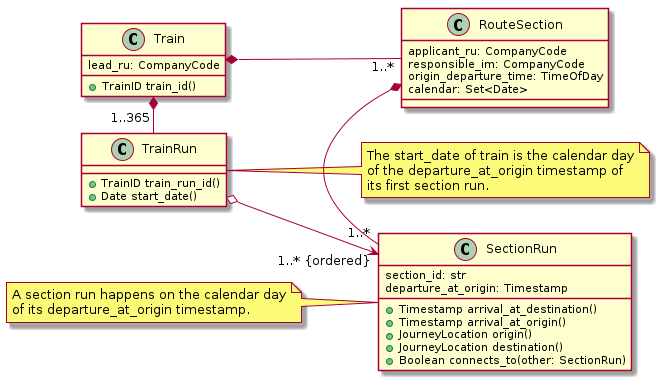

The diagram above was rendered by PlantUML. Its source (embedded in the PNG):
@startuml
left to right direction

class Train {
    lead_ru: CompanyCode
    +TrainID train_id()
}

class RouteSection {
    applicant_ru: CompanyCode
    responsible_im: CompanyCode

    origin_departure_time: TimeOfDay
    calendar: Set<Date>
}
Train *-- "1..*" RouteSection

class SectionRun {
    section_id: str

    departure_at_origin: Timestamp
    + Timestamp arrival_at_destination()
    + Timestamp arrival_at_origin()
    + JourneyLocation origin()
    + JourneyLocation destination()
    + Boolean connects_to(other: SectionRun)
}
RouteSection *- "1..*" SectionRun
note left of SectionRun
    A section run happens on the calendar day
    of its departure_at_origin timestamp.
end note

class TrainRun {
    + TrainID train_run_id()
    + Date start_date()
}
note right of TrainRun
    The start_date of train is the calendar day
    of the departure_at_origin timestamp of
    its first section run.
end note

TrainRun o-> "1..* {ordered}" SectionRun
Train *- "1..365" TrainRun

@enduml